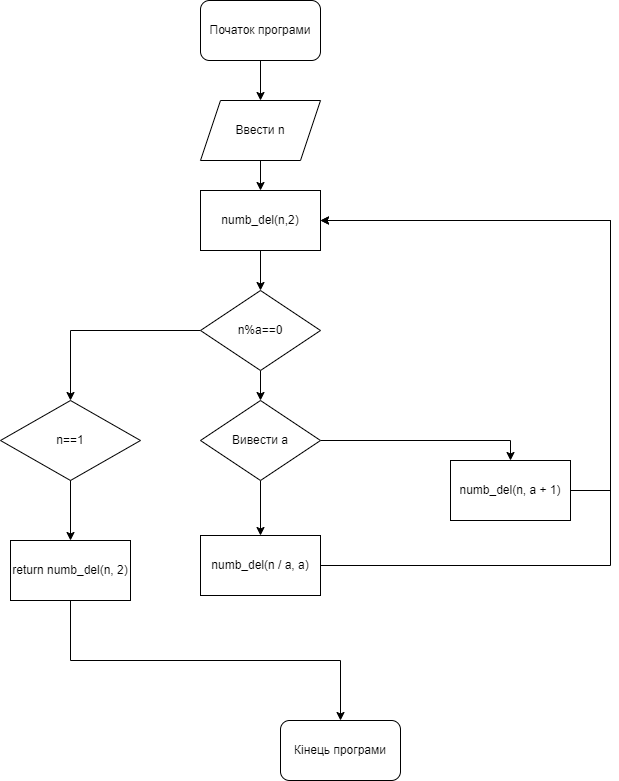

The diagram above was exported from draw.io. Its source (the exported page's mxGraphModel, read from the mxfile embedded in the PNG):
<mxGraphModel dx="782" dy="468" grid="1" gridSize="10" guides="1" tooltips="1" connect="1" arrows="1" fold="1" page="1" pageScale="1" pageWidth="827" pageHeight="1169" math="0" shadow="0">
  <root>
    <mxCell id="WIyWlLk6GJQsqaUBKTNV-0" />
    <mxCell id="WIyWlLk6GJQsqaUBKTNV-1" parent="WIyWlLk6GJQsqaUBKTNV-0" />
    <mxCell id="BzQ96x4JdgIHMUmfyill-29" style="edgeStyle=orthogonalEdgeStyle;rounded=0;orthogonalLoop=1;jettySize=auto;html=1;entryX=0.5;entryY=0;entryDx=0;entryDy=0;" parent="WIyWlLk6GJQsqaUBKTNV-1" source="BzQ96x4JdgIHMUmfyill-0" target="BzQ96x4JdgIHMUmfyill-1" edge="1">
      <mxGeometry relative="1" as="geometry" />
    </mxCell>
    <mxCell id="BzQ96x4JdgIHMUmfyill-0" value="Початок програми" style="rounded=1;whiteSpace=wrap;html=1;" parent="WIyWlLk6GJQsqaUBKTNV-1" vertex="1">
      <mxGeometry x="230" y="20" width="120" height="60" as="geometry" />
    </mxCell>
    <mxCell id="BzQ96x4JdgIHMUmfyill-15" style="edgeStyle=orthogonalEdgeStyle;rounded=0;orthogonalLoop=1;jettySize=auto;html=1;" parent="WIyWlLk6GJQsqaUBKTNV-1" source="BzQ96x4JdgIHMUmfyill-1" target="BzQ96x4JdgIHMUmfyill-2" edge="1">
      <mxGeometry relative="1" as="geometry" />
    </mxCell>
    <mxCell id="BzQ96x4JdgIHMUmfyill-1" value="Ввести n" style="shape=parallelogram;perimeter=parallelogramPerimeter;whiteSpace=wrap;html=1;fixedSize=1;" parent="WIyWlLk6GJQsqaUBKTNV-1" vertex="1">
      <mxGeometry x="230" y="120" width="120" height="60" as="geometry" />
    </mxCell>
    <mxCell id="BzQ96x4JdgIHMUmfyill-16" style="edgeStyle=orthogonalEdgeStyle;rounded=0;orthogonalLoop=1;jettySize=auto;html=1;exitX=0.5;exitY=1;exitDx=0;exitDy=0;entryX=0.5;entryY=0;entryDx=0;entryDy=0;" parent="WIyWlLk6GJQsqaUBKTNV-1" source="BzQ96x4JdgIHMUmfyill-2" target="BzQ96x4JdgIHMUmfyill-3" edge="1">
      <mxGeometry relative="1" as="geometry" />
    </mxCell>
    <mxCell id="BzQ96x4JdgIHMUmfyill-2" value="numb_del(n,2)" style="rounded=0;whiteSpace=wrap;html=1;" parent="WIyWlLk6GJQsqaUBKTNV-1" vertex="1">
      <mxGeometry x="230" y="210" width="120" height="60" as="geometry" />
    </mxCell>
    <mxCell id="BzQ96x4JdgIHMUmfyill-10" style="edgeStyle=orthogonalEdgeStyle;rounded=0;orthogonalLoop=1;jettySize=auto;html=1;entryX=0.5;entryY=0;entryDx=0;entryDy=0;" parent="WIyWlLk6GJQsqaUBKTNV-1" source="BzQ96x4JdgIHMUmfyill-3" target="BzQ96x4JdgIHMUmfyill-9" edge="1">
      <mxGeometry relative="1" as="geometry" />
    </mxCell>
    <mxCell id="BzQ96x4JdgIHMUmfyill-25" style="edgeStyle=orthogonalEdgeStyle;rounded=0;orthogonalLoop=1;jettySize=auto;html=1;entryX=0.5;entryY=0;entryDx=0;entryDy=0;" parent="WIyWlLk6GJQsqaUBKTNV-1" source="BzQ96x4JdgIHMUmfyill-3" target="BzQ96x4JdgIHMUmfyill-5" edge="1">
      <mxGeometry relative="1" as="geometry" />
    </mxCell>
    <mxCell id="BzQ96x4JdgIHMUmfyill-3" value="n%a==0" style="rhombus;whiteSpace=wrap;html=1;" parent="WIyWlLk6GJQsqaUBKTNV-1" vertex="1">
      <mxGeometry x="230" y="310" width="120" height="80" as="geometry" />
    </mxCell>
    <mxCell id="BzQ96x4JdgIHMUmfyill-23" style="edgeStyle=orthogonalEdgeStyle;rounded=0;orthogonalLoop=1;jettySize=auto;html=1;entryX=1;entryY=0.5;entryDx=0;entryDy=0;" parent="WIyWlLk6GJQsqaUBKTNV-1" source="BzQ96x4JdgIHMUmfyill-4" target="BzQ96x4JdgIHMUmfyill-2" edge="1">
      <mxGeometry relative="1" as="geometry">
        <mxPoint x="640" y="240" as="targetPoint" />
        <Array as="points">
          <mxPoint x="640" y="585" />
          <mxPoint x="640" y="240" />
        </Array>
      </mxGeometry>
    </mxCell>
    <mxCell id="BzQ96x4JdgIHMUmfyill-4" value="numb_del(n / a, a)" style="rounded=0;whiteSpace=wrap;html=1;" parent="WIyWlLk6GJQsqaUBKTNV-1" vertex="1">
      <mxGeometry x="230" y="555" width="120" height="60" as="geometry" />
    </mxCell>
    <mxCell id="BzQ96x4JdgIHMUmfyill-26" style="edgeStyle=orthogonalEdgeStyle;rounded=0;orthogonalLoop=1;jettySize=auto;html=1;" parent="WIyWlLk6GJQsqaUBKTNV-1" source="BzQ96x4JdgIHMUmfyill-5" target="BzQ96x4JdgIHMUmfyill-17" edge="1">
      <mxGeometry relative="1" as="geometry" />
    </mxCell>
    <mxCell id="BzQ96x4JdgIHMUmfyill-5" value="n==1" style="rhombus;whiteSpace=wrap;html=1;" parent="WIyWlLk6GJQsqaUBKTNV-1" vertex="1">
      <mxGeometry x="30" y="420" width="140" height="80" as="geometry" />
    </mxCell>
    <mxCell id="BzQ96x4JdgIHMUmfyill-21" style="edgeStyle=orthogonalEdgeStyle;rounded=0;orthogonalLoop=1;jettySize=auto;html=1;entryX=1;entryY=0.5;entryDx=0;entryDy=0;" parent="WIyWlLk6GJQsqaUBKTNV-1" source="BzQ96x4JdgIHMUmfyill-6" target="BzQ96x4JdgIHMUmfyill-2" edge="1">
      <mxGeometry relative="1" as="geometry">
        <Array as="points">
          <mxPoint x="640" y="510" />
          <mxPoint x="640" y="240" />
        </Array>
      </mxGeometry>
    </mxCell>
    <mxCell id="BzQ96x4JdgIHMUmfyill-6" value="numb_del(n, a + 1)" style="rounded=0;whiteSpace=wrap;html=1;" parent="WIyWlLk6GJQsqaUBKTNV-1" vertex="1">
      <mxGeometry x="480" y="480" width="120" height="60" as="geometry" />
    </mxCell>
    <mxCell id="BzQ96x4JdgIHMUmfyill-12" style="edgeStyle=orthogonalEdgeStyle;rounded=0;orthogonalLoop=1;jettySize=auto;html=1;entryX=0.5;entryY=0;entryDx=0;entryDy=0;" parent="WIyWlLk6GJQsqaUBKTNV-1" source="BzQ96x4JdgIHMUmfyill-9" target="BzQ96x4JdgIHMUmfyill-4" edge="1">
      <mxGeometry relative="1" as="geometry" />
    </mxCell>
    <mxCell id="BzQ96x4JdgIHMUmfyill-13" style="edgeStyle=orthogonalEdgeStyle;rounded=0;orthogonalLoop=1;jettySize=auto;html=1;entryX=0.5;entryY=0;entryDx=0;entryDy=0;" parent="WIyWlLk6GJQsqaUBKTNV-1" source="BzQ96x4JdgIHMUmfyill-9" target="BzQ96x4JdgIHMUmfyill-6" edge="1">
      <mxGeometry relative="1" as="geometry" />
    </mxCell>
    <mxCell id="BzQ96x4JdgIHMUmfyill-9" value="Вивести а" style="rhombus;whiteSpace=wrap;html=1;" parent="WIyWlLk6GJQsqaUBKTNV-1" vertex="1">
      <mxGeometry x="230" y="420" width="120" height="80" as="geometry" />
    </mxCell>
    <mxCell id="BzQ96x4JdgIHMUmfyill-28" style="edgeStyle=orthogonalEdgeStyle;rounded=0;orthogonalLoop=1;jettySize=auto;html=1;entryX=0.5;entryY=0;entryDx=0;entryDy=0;" parent="WIyWlLk6GJQsqaUBKTNV-1" source="BzQ96x4JdgIHMUmfyill-17" target="BzQ96x4JdgIHMUmfyill-27" edge="1">
      <mxGeometry relative="1" as="geometry">
        <Array as="points">
          <mxPoint x="100" y="680" />
          <mxPoint x="370" y="680" />
        </Array>
      </mxGeometry>
    </mxCell>
    <mxCell id="BzQ96x4JdgIHMUmfyill-17" value="return numb_del(n, 2)" style="rounded=0;whiteSpace=wrap;html=1;" parent="WIyWlLk6GJQsqaUBKTNV-1" vertex="1">
      <mxGeometry x="40" y="560" width="120" height="60" as="geometry" />
    </mxCell>
    <mxCell id="BzQ96x4JdgIHMUmfyill-27" value="Кінець програми" style="rounded=1;whiteSpace=wrap;html=1;" parent="WIyWlLk6GJQsqaUBKTNV-1" vertex="1">
      <mxGeometry x="310" y="740" width="120" height="60" as="geometry" />
    </mxCell>
  </root>
</mxGraphModel>